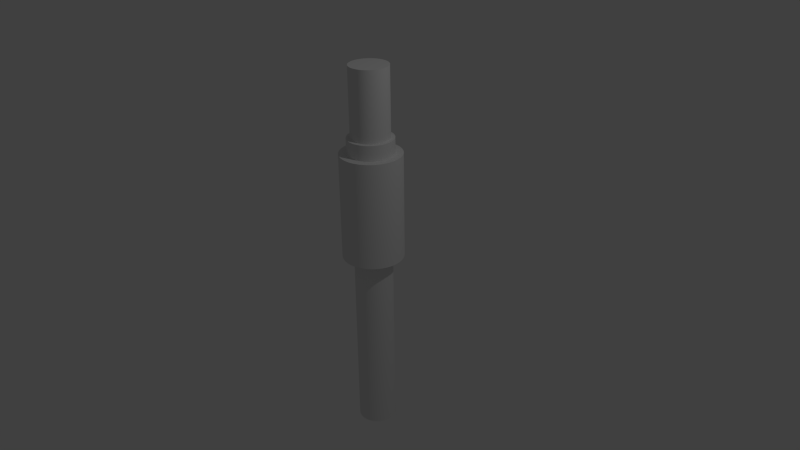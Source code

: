 # Source: hub.blend  (saved by Blender 2.72.0; exported with 4.5.12 LTS)
import bpy
from mathutils import Matrix  # noqa: F401  (used for matrix-valued properties, if any)

bpy.ops.wm.read_factory_settings(use_empty=True)
scene = bpy.context.scene
scene.name = 'Scene'

# ---- collections
col_collection_1 = bpy.data.collections.new('Collection 1'); scene.collection.children.link(col_collection_1)

# ---- world
world_world = bpy.data.worlds.new('World'); scene.world = world_world
world_world.color = (0.05088, 0.05088, 0.05088)
world_world.use_sun_shadow = False
world_world.sun_shadow_jitter_overblur = 0.0
world_world.cycles.sampling_method = 'MANUAL'
world_world.cycles.sample_map_resolution = 256

# ---- cameras
cam_camera = bpy.data.cameras.new('Camera')
cam_camera.clip_end = 100.0
cam_camera.lens = 35.0
cam_camera.sensor_width = 32.0
cam_camera.sensor_height = 18.0
cam_camera.ortho_scale = 7.314
cam_camera.dof.focus_distance = 0.0
cam_camera.dof.aperture_fstop = 128.0

# ---- lights
light_lamp = bpy.data.lights.new('Lamp', 'POINT')
light_lamp.transmission_factor = 0.0
light_lamp.cutoff_distance = 30.0
light_lamp.energy = 100.0
light_lamp.shadow_buffer_clip_start = 1.001
light_lamp.shadow_soft_size = 0.1
light_lamp.shadow_maximum_resolution = 0.006
light_lamp.use_absolute_resolution = True
light_lamp.cycles.use_multiple_importance_sampling = False

# ---- meshes
me_cylinder_002 = bpy.data.meshes.new('Cylinder.002')
me_cylinder_002.from_pydata([(0.0, 0.25, -2.5), (0.0, 0.25, 2.5), (0.01227, 0.2497, -2.5), (0.01227, 0.2497, 2.5), (0.0245, 0.2488, -2.5), (0.0245, 0.2488, 2.5), (0.03668, 0.2473, -2.5), (0.03668, 0.2473, 2.5), (0.04877, 0.2452, -2.5), (0.04877, 0.2452, 2.5), (0.06075, 0.2425, -2.5), (0.06075, 0.2425, 2.5), (0.07257, 0.2392, -2.5), (0.07257, 0.2392, 2.5), (0.08422, 0.2354, -2.5), (0.08422, 0.2354, 2.5), (0.09567, 0.231, -2.5), (0.09567, 0.231, 2.5), (0.1069, 0.226, -2.5), (0.1069, 0.226, 2.5), (0.1178, 0.2205, -2.5), (0.1178, 0.2205, 2.5), (0.1285, 0.2144, -2.5), (0.1285, 0.2144, 2.5), (0.1389, 0.2079, -2.5), (0.1389, 0.2079, 2.5), (0.1489, 0.2008, -2.5), (0.1489, 0.2008, 2.5), (0.1586, 0.1933, -2.5), (0.1586, 0.1933, 2.5), (0.1679, 0.1852, -2.5), (0.1679, 0.1852, 2.5), (0.1768, 0.1768, -2.5), (0.1768, 0.1768, 2.5), (0.1852, 0.1679, -2.5), (0.1852, 0.1679, 2.5), (0.1933, 0.1586, -2.5), (0.1933, 0.1586, 2.5), (0.2008, 0.1489, -2.5), (0.2008, 0.1489, 2.5), (0.2079, 0.1389, -2.5), (0.2079, 0.1389, 2.5), (0.2144, 0.1285, -2.5), (0.2144, 0.1285, 2.5), (0.2205, 0.1178, -2.5), (0.2205, 0.1178, 2.5), (0.226, 0.1069, -2.5), (0.226, 0.1069, 2.5), (0.231, 0.09567, -2.5), (0.231, 0.09567, 2.5), (0.2354, 0.08422, -2.5), (0.2354, 0.08422, 2.5), (0.2392, 0.07257, -2.5), (0.2392, 0.07257, 2.5), (0.2425, 0.06074, -2.5), (0.2425, 0.06074, 2.5), (0.2452, 0.04877, -2.5), (0.2452, 0.04877, 2.5), (0.2473, 0.03668, -2.5), (0.2473, 0.03668, 2.5), (0.2488, 0.0245, -2.5), (0.2488, 0.0245, 2.5), (0.2497, 0.01227, -2.5), (0.2497, 0.01227, 2.5), (0.25, -1.003e-07, -2.5), (0.25, -1.003e-07, 2.5), (0.2497, -0.01227, -2.5), (0.2497, -0.01227, 2.5), (0.2488, -0.0245, -2.5), (0.2488, -0.0245, 2.5), (0.2473, -0.03668, -2.5), (0.2473, -0.03668, 2.5), (0.2452, -0.04877, -2.5), (0.2452, -0.04877, 2.5), (0.2425, -0.06075, -2.5), (0.2425, -0.06075, 2.5), (0.2392, -0.07257, -2.5), (0.2392, -0.07257, 2.5), (0.2354, -0.08422, -2.5), (0.2354, -0.08422, 2.5), (0.231, -0.09567, -2.5), (0.231, -0.09567, 2.5), (0.226, -0.1069, -2.5), (0.226, -0.1069, 2.5), (0.2205, -0.1178, -2.5), (0.2205, -0.1178, 2.5), (0.2144, -0.1285, -2.5), (0.2144, -0.1285, 2.5), (0.2079, -0.1389, -2.5), (0.2079, -0.1389, 2.5), (0.2008, -0.1489, -2.5), (0.2008, -0.1489, 2.5), (0.1933, -0.1586, -2.5), (0.1933, -0.1586, 2.5), (0.1852, -0.1679, -2.5), (0.1852, -0.1679, 2.5), (0.1768, -0.1768, -2.5), (0.1768, -0.1768, 2.5), (0.1679, -0.1852, -2.5), (0.1679, -0.1852, 2.5), (0.1586, -0.1933, -2.5), (0.1586, -0.1933, 2.5), (0.1489, -0.2008, -2.5), (0.1489, -0.2008, 2.5), (0.1389, -0.2079, -2.5), (0.1389, -0.2079, 2.5), (0.1285, -0.2144, -2.5), (0.1285, -0.2144, 2.5), (0.1178, -0.2205, -2.5), (0.1178, -0.2205, 2.5), (0.1069, -0.226, -2.5), (0.1069, -0.226, 2.5), (0.09567, -0.231, -2.5), (0.09567, -0.231, 2.5), (0.08422, -0.2354, -2.5), (0.08422, -0.2354, 2.5), (0.07257, -0.2392, -2.5), (0.07257, -0.2392, 2.5), (0.06075, -0.2425, -2.5), (0.06075, -0.2425, 2.5), (0.04877, -0.2452, -2.5), (0.04877, -0.2452, 2.5), (0.03668, -0.2473, -2.5), (0.03668, -0.2473, 2.5), (0.0245, -0.2488, -2.5), (0.0245, -0.2488, 2.5), (0.01227, -0.2497, -2.5), (0.01227, -0.2497, 2.5), (4.55e-07, -0.25, -2.5), (4.55e-07, -0.25, 2.5), (-0.01227, -0.2497, -2.5), (-0.01227, -0.2497, 2.5), (-0.0245, -0.2488, -2.5), (-0.0245, -0.2488, 2.5), (-0.03668, -0.2473, -2.5), (-0.03668, -0.2473, 2.5), (-0.04877, -0.2452, -2.5), (-0.04877, -0.2452, 2.5), (-0.06074, -0.2425, -2.5), (-0.06074, -0.2425, 2.5), (-0.07257, -0.2392, -2.5), (-0.07257, -0.2392, 2.5), (-0.08422, -0.2354, -2.5), (-0.08422, -0.2354, 2.5), (-0.09567, -0.231, -2.5), (-0.09567, -0.231, 2.5), (-0.1069, -0.226, -2.5), (-0.1069, -0.226, 2.5), (-0.1178, -0.2205, -2.5), (-0.1178, -0.2205, 2.5), (-0.1285, -0.2144, -2.5), (-0.1285, -0.2144, 2.5), (-0.1389, -0.2079, -2.5), (-0.1389, -0.2079, 2.5), (-0.1489, -0.2008, -2.5), (-0.1489, -0.2008, 2.5), (-0.1586, -0.1933, -2.5), (-0.1586, -0.1933, 2.5), (-0.1679, -0.1852, -2.5), (-0.1679, -0.1852, 2.5), (-0.1768, -0.1768, -2.5), (-0.1768, -0.1768, 2.5), (-0.1852, -0.1679, -2.5), (-0.1852, -0.1679, 2.5), (-0.1933, -0.1586, -2.5), (-0.1933, -0.1586, 2.5), (-0.2008, -0.1489, -2.5), (-0.2008, -0.1489, 2.5), (-0.2079, -0.1389, -2.5), (-0.2079, -0.1389, 2.5), (-0.2144, -0.1285, -2.5), (-0.2144, -0.1285, 2.5), (-0.2205, -0.1178, -2.5), (-0.2205, -0.1178, 2.5), (-0.226, -0.1069, -2.5), (-0.226, -0.1069, 2.5), (-0.231, -0.09567, -2.5), (-0.231, -0.09567, 2.5), (-0.2354, -0.08422, -2.5), (-0.2354, -0.08422, 2.5), (-0.2392, -0.07257, -2.5), (-0.2392, -0.07257, 2.5), (-0.2425, -0.06075, -2.5), (-0.2425, -0.06075, 2.5), (-0.2452, -0.04877, -2.5), (-0.2452, -0.04877, 2.5), (-0.2473, -0.03668, -2.5), (-0.2473, -0.03668, 2.5), (-0.2488, -0.0245, -2.5), (-0.2488, -0.0245, 2.5), (-0.2497, -0.01227, -2.5), (-0.2497, -0.01227, 2.5), (-0.25, -3.546e-07, -2.5), (-0.25, -3.546e-07, 2.5), (-0.2497, 0.01227, -2.5), (-0.2497, 0.01227, 2.5), (-0.2488, 0.0245, -2.5), (-0.2488, 0.0245, 2.5), (-0.2473, 0.03668, -2.5), (-0.2473, 0.03668, 2.5), (-0.2452, 0.04877, -2.5), (-0.2452, 0.04877, 2.5), (-0.2425, 0.06074, -2.5), (-0.2425, 0.06074, 2.5), (-0.2392, 0.07257, -2.5), (-0.2392, 0.07257, 2.5), (-0.2354, 0.08422, -2.5), (-0.2354, 0.08422, 2.5), (-0.231, 0.09567, -2.5), (-0.231, 0.09567, 2.5), (-0.226, 0.1069, -2.5), (-0.226, 0.1069, 2.5), (-0.2205, 0.1178, -2.5), (-0.2205, 0.1178, 2.5), (-0.2144, 0.1285, -2.5), (-0.2144, 0.1285, 2.5), (-0.2079, 0.1389, -2.5), (-0.2079, 0.1389, 2.5), (-0.2008, 0.1489, -2.5), (-0.2008, 0.1489, 2.5), (-0.1933, 0.1586, -2.5), (-0.1933, 0.1586, 2.5), (-0.1852, 0.1679, -2.5), (-0.1852, 0.1679, 2.5), (-0.1768, 0.1768, -2.5), (-0.1768, 0.1768, 2.5), (-0.1679, 0.1852, -2.5), (-0.1679, 0.1852, 2.5), (-0.1586, 0.1933, -2.5), (-0.1586, 0.1933, 2.5), (-0.1489, 0.2008, -2.5), (-0.1489, 0.2008, 2.5), (-0.1389, 0.2079, -2.5), (-0.1389, 0.2079, 2.5), (-0.1285, 0.2144, -2.5), (-0.1285, 0.2144, 2.5), (-0.1178, 0.2205, -2.5), (-0.1178, 0.2205, 2.5), (-0.1069, 0.226, -2.5), (-0.1069, 0.226, 2.5), (-0.09567, 0.231, -2.5), (-0.09567, 0.231, 2.5), (-0.08422, 0.2354, -2.5), (-0.08422, 0.2354, 2.5), (-0.07257, 0.2392, -2.5), (-0.07257, 0.2392, 2.5), (-0.06074, 0.2425, -2.5), (-0.06074, 0.2425, 2.5), (-0.04877, 0.2452, -2.5), (-0.04877, 0.2452, 2.5), (-0.03668, 0.2473, -2.5), (-0.03668, 0.2473, 2.5), (-0.0245, 0.2488, -2.5), (-0.0245, 0.2488, 2.5), (-0.01227, 0.2497, -2.5), (-0.01227, 0.2497, 2.5)], [], [(0, 1, 3, 2), (2, 3, 5, 4), (4, 5, 7, 6), (6, 7, 9, 8), (8, 9, 11, 10), (10, 11, 13, 12), (12, 13, 15, 14), (14, 15, 17, 16), (16, 17, 19, 18), (18, 19, 21, 20), (20, 21, 23, 22), (22, 23, 25, 24), (24, 25, 27, 26), (26, 27, 29, 28), (28, 29, 31, 30), (30, 31, 33, 32), (32, 33, 35, 34), (34, 35, 37, 36), (36, 37, 39, 38), (38, 39, 41, 40), (40, 41, 43, 42), (42, 43, 45, 44), (44, 45, 47, 46), (46, 47, 49, 48), (48, 49, 51, 50), (50, 51, 53, 52), (52, 53, 55, 54), (54, 55, 57, 56), (56, 57, 59, 58), (58, 59, 61, 60), (60, 61, 63, 62), (62, 63, 65, 64), (64, 65, 67, 66), (66, 67, 69, 68), (68, 69, 71, 70), (70, 71, 73, 72), (72, 73, 75, 74), (74, 75, 77, 76), (76, 77, 79, 78), (78, 79, 81, 80), (80, 81, 83, 82), (82, 83, 85, 84), (84, 85, 87, 86), (86, 87, 89, 88), (88, 89, 91, 90), (90, 91, 93, 92), (92, 93, 95, 94), (94, 95, 97, 96), (96, 97, 99, 98), (98, 99, 101, 100), (100, 101, 103, 102), (102, 103, 105, 104), (104, 105, 107, 106), (106, 107, 109, 108), (108, 109, 111, 110), (110, 111, 113, 112), (112, 113, 115, 114), (114, 115, 117, 116), (116, 117, 119, 118), (118, 119, 121, 120), (120, 121, 123, 122), (122, 123, 125, 124), (124, 125, 127, 126), (126, 127, 129, 128), (128, 129, 131, 130), (130, 131, 133, 132), (132, 133, 135, 134), (134, 135, 137, 136), (136, 137, 139, 138), (138, 139, 141, 140), (140, 141, 143, 142), (142, 143, 145, 144), (144, 145, 147, 146), (146, 147, 149, 148), (148, 149, 151, 150), (150, 151, 153, 152), (152, 153, 155, 154), (154, 155, 157, 156), (156, 157, 159, 158), (158, 159, 161, 160), (160, 161, 163, 162), (162, 163, 165, 164), (164, 165, 167, 166), (166, 167, 169, 168), (168, 169, 171, 170), (170, 171, 173, 172), (172, 173, 175, 174), (174, 175, 177, 176), (176, 177, 179, 178), (178, 179, 181, 180), (180, 181, 183, 182), (182, 183, 185, 184), (184, 185, 187, 186), (186, 187, 189, 188), (188, 189, 191, 190), (190, 191, 193, 192), (192, 193, 195, 194), (194, 195, 197, 196), (196, 197, 199, 198), (198, 199, 201, 200), (200, 201, 203, 202), (202, 203, 205, 204), (204, 205, 207, 206), (206, 207, 209, 208), (208, 209, 211, 210), (210, 211, 213, 212), (212, 213, 215, 214), (214, 215, 217, 216), (216, 217, 219, 218), (218, 219, 221, 220), (220, 221, 223, 222), (222, 223, 225, 224), (224, 225, 227, 226), (226, 227, 229, 228), (228, 229, 231, 230), (230, 231, 233, 232), (232, 233, 235, 234), (234, 235, 237, 236), (236, 237, 239, 238), (238, 239, 241, 240), (240, 241, 243, 242), (242, 243, 245, 244), (244, 245, 247, 246), (246, 247, 249, 248), (248, 249, 251, 250), (250, 251, 253, 252), (3, 1, 255, 253, 251, 249, 247, 245, 243, 241, 239, 237, 235, 233, 231, 229, 227, 225, 223, 221, 219, 217, 215, 213, 211, 209, 207, 205, 203, 201, 199, 197, 195, 193, 191, 189, 187, 185, 183, 181, 179, 177, 175, 173, 171, 169, 167, 165, 163, 161, 159, 157, 155, 153, 151, 149, 147, 145, 143, 141, 139, 137, 135, 133, 131, 129, 127, 125, 123, 121, 119, 117, 115, 113, 111, 109, 107, 105, 103, 101, 99, 97, 95, 93, 91, 89, 87, 85, 83, 81, 79, 77, 75, 73, 71, 69, 67, 65, 63, 61, 59, 57, 55, 53, 51, 49, 47, 45, 43, 41, 39, 37, 35, 33, 31, 29, 27, 25, 23, 21, 19, 17, 15, 13, 11, 9, 7, 5), (254, 255, 1, 0), (252, 253, 255, 254), (0, 2, 4, 6, 8, 10, 12, 14, 16, 18, 20, 22, 24, 26, 28, 30, 32, 34, 36, 38, 40, 42, 44, 46, 48, 50, 52, 54, 56, 58, 60, 62, 64, 66, 68, 70, 72, 74, 76, 78, 80, 82, 84, 86, 88, 90, 92, 94, 96, 98, 100, 102, 104, 106, 108, 110, 112, 114, 116, 118, 120, 122, 124, 126, 128, 130, 132, 134, 136, 138, 140, 142, 144, 146, 148, 150, 152, 154, 156, 158, 160, 162, 164, 166, 168, 170, 172, 174, 176, 178, 180, 182, 184, 186, 188, 190, 192, 194, 196, 198, 200, 202, 204, 206, 208, 210, 212, 214, 216, 218, 220, 222, 224, 226, 228, 230, 232, 234, 236, 238, 240, 242, 244, 246, 248, 250, 252, 254)])
me_cylinder_002.use_remesh_preserve_volume = False
me_cylinder_002.use_remesh_preserve_attributes = False
me_cylinder_002.use_mirror_vertex_groups = False
me_cylinder_002.update()
me_cylinder_001 = bpy.data.meshes.new('Cylinder.001')
me_cylinder_001.from_pydata([(0.0, 0.3, -0.1), (0.0, 0.3, 0.1), (0.01472, 0.2996, 0.1), (0.01472, 0.2996, -0.1), (0.291, 0.07289, -0.1), (0.2942, 0.05853, -0.1), (0.2968, 0.04402, -0.1), (0.2986, 0.02941, -0.1), (0.2996, 0.01472, -0.1), (0.3, -1.204e-07, -0.1), (0.2996, -0.01472, -0.1), (0.2986, -0.02941, -0.1), (0.2968, -0.04402, -0.1), (0.2942, -0.05853, -0.1), (0.291, -0.07289, -0.1), (0.2871, -0.08709, -0.1), (0.2825, -0.1011, -0.1), (0.2772, -0.1148, -0.1), (0.2712, -0.1283, -0.1), (0.2646, -0.1414, -0.1), (0.2573, -0.1542, -0.1), (0.2494, -0.1667, -0.1), (0.241, -0.1787, -0.1), (0.2319, -0.1903, -0.1), (0.2223, -0.2015, -0.1), (0.2121, -0.2121, -0.1), (0.2015, -0.2223, -0.1), (0.1903, -0.2319, -0.1), (0.1787, -0.241, -0.1), (0.1667, -0.2494, -0.1), (0.1542, -0.2573, -0.1), (0.1414, -0.2646, -0.1), (0.1283, -0.2712, -0.1), (0.1148, -0.2772, -0.1), (0.1011, -0.2825, -0.1), (0.08709, -0.2871, -0.1), (0.07289, -0.291, -0.1), (0.05853, -0.2942, -0.1), (0.04402, -0.2968, -0.1), (0.02941, -0.2986, -0.1), (0.01472, -0.2996, -0.1), (5.46e-07, -0.3, -0.1), (-0.01472, -0.2996, -0.1), (-0.0294, -0.2986, -0.1), (-0.04402, -0.2968, -0.1), (-0.05853, -0.2942, -0.1), (-0.07289, -0.291, -0.1), (-0.08708, -0.2871, -0.1), (-0.1011, -0.2825, -0.1), (-0.1148, -0.2772, -0.1), (-0.1283, -0.2712, -0.1), (-0.1414, -0.2646, -0.1), (-0.1542, -0.2573, -0.1), (-0.1667, -0.2494, -0.1), (-0.1787, -0.241, -0.1), (-0.1903, -0.2319, -0.1), (-0.2015, -0.2223, -0.1), (-0.2121, -0.2121, -0.1), (-0.2223, -0.2015, -0.1), (-0.2319, -0.1903, -0.1), (-0.241, -0.1787, -0.1), (-0.2494, -0.1667, -0.1), (-0.2573, -0.1542, -0.1), (-0.2646, -0.1414, -0.1), (-0.2712, -0.1283, -0.1), (-0.2772, -0.1148, -0.1), (-0.2825, -0.1011, -0.1), (-0.2871, -0.08709, -0.1), (-0.291, -0.07289, -0.1), (-0.2942, -0.05853, -0.1), (-0.2968, -0.04402, -0.1), (-0.2986, -0.02941, -0.1), (-0.2996, -0.01472, -0.1), (-0.3, -4.256e-07, -0.1), (-0.25, -3.546e-07, -0.1), (-0.2497, -0.01227, -0.1), (-0.2488, -0.0245, -0.1), (-0.2473, -0.03668, -0.1), (-0.2452, -0.04877, -0.1), (-0.2425, -0.06075, -0.1), (-0.2392, -0.07257, -0.1), (-0.2354, -0.08422, -0.1), (-0.231, -0.09567, -0.1), (-0.226, -0.1069, -0.1), (-0.2205, -0.1178, -0.1), (-0.2144, -0.1285, -0.1), (-0.2079, -0.1389, -0.1), (-0.2008, -0.1489, -0.1), (-0.1933, -0.1586, -0.1), (-0.1852, -0.1679, -0.1), (-0.1768, -0.1768, -0.1), (-0.1679, -0.1852, -0.1), (-0.1586, -0.1933, -0.1), (-0.1489, -0.2008, -0.1), (-0.1389, -0.2079, -0.1), (-0.1285, -0.2144, -0.1), (-0.1178, -0.2205, -0.1), (-0.1069, -0.226, -0.1), (-0.09567, -0.231, -0.1), (-0.08422, -0.2354, -0.1), (-0.07257, -0.2392, -0.1), (-0.06074, -0.2425, -0.1), (-0.04877, -0.2452, -0.1), (-0.03668, -0.2473, -0.1), (-0.0245, -0.2488, -0.1), (-0.01227, -0.2497, -0.1), (4.55e-07, -0.25, -0.1), (0.01227, -0.2497, -0.1), (0.0245, -0.2488, -0.1), (0.03668, -0.2473, -0.1), (0.04877, -0.2452, -0.1), (0.06075, -0.2425, -0.1), (0.07257, -0.2392, -0.1), (0.08422, -0.2354, -0.1), (0.09567, -0.231, -0.1), (0.1069, -0.226, -0.1), (0.1178, -0.2205, -0.1), (0.1285, -0.2144, -0.1), (0.1389, -0.2079, -0.1), (0.1489, -0.2008, -0.1), (0.1586, -0.1933, -0.1), (0.1679, -0.1852, -0.1), (0.1768, -0.1768, -0.1), (0.1852, -0.1679, -0.1), (0.1933, -0.1586, -0.1), (0.2008, -0.1489, -0.1), (0.2079, -0.1389, -0.1), (0.2144, -0.1285, -0.1), (0.2205, -0.1178, -0.1), (0.226, -0.1069, -0.1), (0.231, -0.09567, -0.1), (0.2354, -0.08422, -0.1), (0.2392, -0.07257, -0.1), (0.2425, -0.06075, -0.1), (0.2452, -0.04877, -0.1), (0.2473, -0.03668, -0.1), (0.2488, -0.0245, -0.1), (0.2497, -0.01227, -0.1), (0.02941, 0.2986, -0.1), (0.04402, 0.2968, -0.1), (0.05853, 0.2942, -0.1), (0.07289, 0.291, -0.1), (0.08709, 0.2871, -0.1), (0.1011, 0.2825, -0.1), (0.1148, 0.2772, -0.1), (0.1283, 0.2712, -0.1), (0.1414, 0.2646, -0.1), (0.1542, 0.2573, -0.1), (0.1667, 0.2494, -0.1), (0.1787, 0.241, -0.1), (0.1903, 0.2319, -0.1), (0.2015, 0.2223, -0.1), (0.2121, 0.2121, -0.1), (0.2223, 0.2015, -0.1), (0.2319, 0.1903, -0.1), (0.241, 0.1787, -0.1), (0.2494, 0.1667, -0.1), (0.2573, 0.1542, -0.1), (0.2646, 0.1414, -0.1), (0.2712, 0.1283, -0.1), (0.2772, 0.1148, -0.1), (0.2825, 0.1011, -0.1), (0.2871, 0.08709, -0.1), (0.25, -1.003e-07, -0.1), (0.2497, 0.01227, -0.1), (0.2488, 0.0245, -0.1), (0.2473, 0.03668, -0.1), (0.2452, 0.04877, -0.1), (0.2425, 0.06074, -0.1), (0.2392, 0.07257, -0.1), (0.2354, 0.08422, -0.1), (0.231, 0.09567, -0.1), (0.226, 0.1069, -0.1), (0.2205, 0.1178, -0.1), (0.2144, 0.1285, -0.1), (0.2079, 0.1389, -0.1), (0.2008, 0.1489, -0.1), (0.1933, 0.1586, -0.1), (0.1852, 0.1679, -0.1), (0.1768, 0.1768, -0.1), (0.1679, 0.1852, -0.1), (0.1586, 0.1933, -0.1), (0.1489, 0.2008, -0.1), (0.1389, 0.2079, -0.1), (0.1285, 0.2144, -0.1), (0.1178, 0.2205, -0.1), (0.1069, 0.226, -0.1), (0.09567, 0.231, -0.1), (0.08422, 0.2354, -0.1), (0.07257, 0.2392, -0.1), (0.06075, 0.2425, -0.1), (0.04877, 0.2452, -0.1), (0.03668, 0.2473, -0.1), (0.0245, 0.2488, -0.1), (0.01227, 0.2497, -0.1), (0.0, 0.25, -0.1), (-0.01227, 0.2497, -0.1), (-0.0245, 0.2488, -0.1), (-0.03668, 0.2473, -0.1), (-0.04877, 0.2452, -0.1), (-0.06074, 0.2425, -0.1), (-0.07257, 0.2392, -0.1), (-0.08422, 0.2354, -0.1), (-0.09567, 0.231, -0.1), (-0.1069, 0.226, -0.1), (-0.1178, 0.2205, -0.1), (-0.1285, 0.2144, -0.1), (-0.1389, 0.2079, -0.1), (-0.1489, 0.2008, -0.1), (-0.1586, 0.1933, -0.1), (-0.1679, 0.1852, -0.1), (-0.1768, 0.1768, -0.1), (-0.1852, 0.1679, -0.1), (-0.1933, 0.1586, -0.1), (-0.2008, 0.1489, -0.1), (-0.2079, 0.1389, -0.1), (-0.2144, 0.1285, -0.1), (-0.2205, 0.1178, -0.1), (-0.226, 0.1069, -0.1), (-0.231, 0.09567, -0.1), (-0.2354, 0.08422, -0.1), (-0.2392, 0.07257, -0.1), (-0.2425, 0.06074, -0.1), (-0.2452, 0.04877, -0.1), (-0.2473, 0.03668, -0.1), (-0.2488, 0.0245, -0.1), (-0.2497, 0.01227, -0.1), (-0.2996, 0.01472, -0.1), (-0.2986, 0.0294, -0.1), (-0.2968, 0.04402, -0.1), (-0.2942, 0.05853, -0.1), (-0.291, 0.07289, -0.1), (-0.2871, 0.08709, -0.1), (-0.2825, 0.1011, -0.1), (-0.2772, 0.1148, -0.1), (-0.2712, 0.1283, -0.1), (-0.2646, 0.1414, -0.1), (-0.2573, 0.1542, -0.1), (-0.2494, 0.1667, -0.1), (-0.241, 0.1787, -0.1), (-0.2319, 0.1903, -0.1), (-0.2223, 0.2015, -0.1), (-0.2121, 0.2121, -0.1), (-0.2015, 0.2223, -0.1), (-0.1903, 0.2319, -0.1), (-0.1787, 0.241, -0.1), (-0.1667, 0.2494, -0.1), (-0.1542, 0.2573, -0.1), (-0.1414, 0.2646, -0.1), (-0.1283, 0.2712, -0.1), (-0.1148, 0.2772, -0.1), (-0.1011, 0.2825, -0.1), (-0.08708, 0.2871, -0.1), (-0.07289, 0.291, -0.1), (-0.05853, 0.2942, -0.1), (-0.04402, 0.2968, -0.1), (-0.0294, 0.2986, -0.1), (-0.01472, 0.2996, -0.1), (-0.01472, 0.2996, 0.1), (-0.0294, 0.2986, 0.1), (-0.04402, 0.2968, 0.1), (-0.05853, 0.2942, 0.1), (-0.07289, 0.291, 0.1), (-0.08708, 0.2871, 0.1), (-0.1011, 0.2825, 0.1), (-0.1148, 0.2772, 0.1), (-0.1283, 0.2712, 0.1), (-0.1414, 0.2646, 0.1), (-0.1542, 0.2573, 0.1), (-0.1667, 0.2494, 0.1), (-0.1787, 0.241, 0.1), (-0.1903, 0.2319, 0.1), (-0.2015, 0.2223, 0.1), (-0.2121, 0.2121, 0.1), (-0.2223, 0.2015, 0.1), (-0.2319, 0.1903, 0.1), (-0.241, 0.1787, 0.1), (-0.2494, 0.1667, 0.1), (-0.2573, 0.1542, 0.1), (-0.2646, 0.1414, 0.1), (-0.2712, 0.1283, 0.1), (-0.2772, 0.1148, 0.1), (-0.2825, 0.1011, 0.1), (-0.2871, 0.08709, 0.1), (-0.291, 0.07289, 0.1), (-0.2942, 0.05853, 0.1), (-0.2968, 0.04402, 0.1), (-0.2986, 0.0294, 0.1), (-0.2996, 0.01472, 0.1), (-0.3, -4.256e-07, 0.1), (-0.2996, -0.01472, 0.1), (-0.2986, -0.02941, 0.1), (-0.2968, -0.04402, 0.1), (-0.2942, -0.05853, 0.1), (-0.291, -0.07289, 0.1), (-0.2871, -0.08709, 0.1), (-0.2825, -0.1011, 0.1), (-0.2772, -0.1148, 0.1), (-0.2712, -0.1283, 0.1), (-0.2646, -0.1414, 0.1), (-0.2573, -0.1542, 0.1), (-0.2494, -0.1667, 0.1), (-0.241, -0.1787, 0.1), (-0.2319, -0.1903, 0.1), (-0.2223, -0.2015, 0.1), (-0.2121, -0.2121, 0.1), (-0.2015, -0.2223, 0.1), (-0.1903, -0.2319, 0.1), (-0.1787, -0.241, 0.1), (-0.1667, -0.2494, 0.1), (-0.1542, -0.2573, 0.1), (-0.1414, -0.2646, 0.1), (-0.1283, -0.2712, 0.1), (-0.1148, -0.2772, 0.1), (-0.1011, -0.2825, 0.1), (-0.08708, -0.2871, 0.1), (-0.07289, -0.291, 0.1), (-0.05853, -0.2942, 0.1), (-0.04402, -0.2968, 0.1), (-0.0294, -0.2986, 0.1), (-0.01472, -0.2996, 0.1), (5.46e-07, -0.3, 0.1), (4.55e-07, -0.25, 0.1), (-0.01227, -0.2497, 0.1), (-0.0245, -0.2488, 0.1), (-0.03668, -0.2473, 0.1), (-0.04877, -0.2452, 0.1), (-0.06074, -0.2425, 0.1), (-0.07257, -0.2392, 0.1), (-0.08422, -0.2354, 0.1), (-0.09567, -0.231, 0.1), (-0.1069, -0.226, 0.1), (-0.1178, -0.2205, 0.1), (-0.1285, -0.2144, 0.1), (-0.1389, -0.2079, 0.1), (-0.1489, -0.2008, 0.1), (-0.1586, -0.1933, 0.1), (-0.1679, -0.1852, 0.1), (-0.1768, -0.1768, 0.1), (-0.1852, -0.1679, 0.1), (-0.1933, -0.1586, 0.1), (-0.2008, -0.1489, 0.1), (-0.2079, -0.1389, 0.1), (-0.2144, -0.1285, 0.1), (-0.2205, -0.1178, 0.1), (-0.226, -0.1069, 0.1), (-0.231, -0.09567, 0.1), (-0.2354, -0.08422, 0.1), (-0.2392, -0.07257, 0.1), (-0.2425, -0.06075, 0.1), (-0.2452, -0.04877, 0.1), (-0.2473, -0.03668, 0.1), (-0.2488, -0.0245, 0.1), (-0.2497, -0.01227, 0.1), (-0.25, -3.546e-07, 0.1), (-0.2497, 0.01227, 0.1), (-0.2488, 0.0245, 0.1), (-0.2473, 0.03668, 0.1), (-0.2452, 0.04877, 0.1), (-0.2425, 0.06074, 0.1), (-0.2392, 0.07257, 0.1), (-0.2354, 0.08422, 0.1), (-0.231, 0.09567, 0.1), (-0.226, 0.1069, 0.1), (-0.2205, 0.1178, 0.1), (-0.2144, 0.1285, 0.1), (-0.2079, 0.1389, 0.1), (-0.2008, 0.1489, 0.1), (-0.1933, 0.1586, 0.1), (-0.1852, 0.1679, 0.1), (-0.1768, 0.1768, 0.1), (-0.1679, 0.1852, 0.1), (-0.1586, 0.1933, 0.1), (-0.1489, 0.2008, 0.1), (-0.1389, 0.2079, 0.1), (-0.1285, 0.2144, 0.1), (-0.1178, 0.2205, 0.1), (-0.1069, 0.226, 0.1), (-0.09567, 0.231, 0.1), (-0.08422, 0.2354, 0.1), (-0.07257, 0.2392, 0.1), (-0.06074, 0.2425, 0.1), (-0.04877, 0.2452, 0.1), (-0.03668, 0.2473, 0.1), (-0.0245, 0.2488, 0.1), (-0.01227, 0.2497, 0.1), (0.0, 0.25, 0.1), (0.1011, 0.2825, 0.1), (0.08709, 0.2871, 0.1), (0.07289, 0.291, 0.1), (0.05853, 0.2942, 0.1), (0.04402, 0.2968, 0.1), (0.02941, 0.2986, 0.1), (0.01227, 0.2497, 0.1), (0.0245, 0.2488, 0.1), (0.03668, 0.2473, 0.1), (0.04877, 0.2452, 0.1), (0.06075, 0.2425, 0.1), (0.07257, 0.2392, 0.1), (0.08422, 0.2354, 0.1), (0.09567, 0.231, 0.1), (0.1069, 0.226, 0.1), (0.1178, 0.2205, 0.1), (0.1285, 0.2144, 0.1), (0.1389, 0.2079, 0.1), (0.1489, 0.2008, 0.1), (0.1586, 0.1933, 0.1), (0.1679, 0.1852, 0.1), (0.1768, 0.1768, 0.1), (0.1852, 0.1679, 0.1), (0.1933, 0.1586, 0.1), (0.2008, 0.1489, 0.1), (0.2079, 0.1389, 0.1), (0.2144, 0.1285, 0.1), (0.2205, 0.1178, 0.1), (0.226, 0.1069, 0.1), (0.231, 0.09567, 0.1), (0.2354, 0.08422, 0.1), (0.2392, 0.07257, 0.1), (0.2425, 0.06074, 0.1), (0.2452, 0.04877, 0.1), (0.2473, 0.03668, 0.1), (0.2488, 0.0245, 0.1), (0.2497, 0.01227, 0.1), (0.25, -1.003e-07, 0.1), (0.2497, -0.01227, 0.1), (0.2488, -0.0245, 0.1), (0.2473, -0.03668, 0.1), (0.2452, -0.04877, 0.1), (0.2425, -0.06075, 0.1), (0.2392, -0.07257, 0.1), (0.2354, -0.08422, 0.1), (0.231, -0.09567, 0.1), (0.226, -0.1069, 0.1), (0.2205, -0.1178, 0.1), (0.2144, -0.1285, 0.1), (0.2079, -0.1389, 0.1), (0.2008, -0.1489, 0.1), (0.1933, -0.1586, 0.1), (0.1852, -0.1679, 0.1), (0.1768, -0.1768, 0.1), (0.1679, -0.1852, 0.1), (0.1586, -0.1933, 0.1), (0.1489, -0.2008, 0.1), (0.1389, -0.2079, 0.1), (0.1285, -0.2144, 0.1), (0.1178, -0.2205, 0.1), (0.1069, -0.226, 0.1), (0.09567, -0.231, 0.1), (0.08422, -0.2354, 0.1), (0.07257, -0.2392, 0.1), (0.06075, -0.2425, 0.1), (0.04877, -0.2452, 0.1), (0.03668, -0.2473, 0.1), (0.0245, -0.2488, 0.1), (0.01227, -0.2497, 0.1), (0.01472, -0.2996, 0.1), (0.02941, -0.2986, 0.1), (0.04402, -0.2968, 0.1), (0.05853, -0.2942, 0.1), (0.07289, -0.291, 0.1), (0.08709, -0.2871, 0.1), (0.1011, -0.2825, 0.1), (0.1148, -0.2772, 0.1), (0.1283, -0.2712, 0.1), (0.1414, -0.2646, 0.1), (0.1542, -0.2573, 0.1), (0.1667, -0.2494, 0.1), (0.1787, -0.241, 0.1), (0.1903, -0.2319, 0.1), (0.2015, -0.2223, 0.1), (0.2121, -0.2121, 0.1), (0.2223, -0.2015, 0.1), (0.2319, -0.1903, 0.1), (0.241, -0.1787, 0.1), (0.2494, -0.1667, 0.1), (0.2573, -0.1542, 0.1), (0.2646, -0.1414, 0.1), (0.2712, -0.1283, 0.1), (0.2772, -0.1148, 0.1), (0.2825, -0.1011, 0.1), (0.2871, -0.08709, 0.1), (0.291, -0.07289, 0.1), (0.2942, -0.05853, 0.1), (0.2968, -0.04402, 0.1), (0.2986, -0.02941, 0.1), (0.2996, -0.01472, 0.1), (0.3, -1.204e-07, 0.1), (0.2996, 0.01472, 0.1), (0.2986, 0.02941, 0.1), (0.2968, 0.04402, 0.1), (0.2942, 0.05853, 0.1), (0.291, 0.07289, 0.1), (0.2871, 0.08709, 0.1), (0.2825, 0.1011, 0.1), (0.2772, 0.1148, 0.1), (0.2712, 0.1283, 0.1), (0.2646, 0.1414, 0.1), (0.2573, 0.1542, 0.1), (0.2494, 0.1667, 0.1), (0.241, 0.1787, 0.1), (0.2319, 0.1903, 0.1), (0.2223, 0.2015, 0.1), (0.2121, 0.2121, 0.1), (0.2015, 0.2223, 0.1), (0.1903, 0.2319, 0.1), (0.1787, 0.241, 0.1), (0.1667, 0.2494, 0.1), (0.1542, 0.2573, 0.1), (0.1414, 0.2646, 0.1), (0.1283, 0.2712, 0.1), (0.1148, 0.2772, 0.1)], [], [(0, 1, 2, 3), (4, 5, 6, 7, 8, 9, 10, 11, 12, 13, 14, 15, 16, 17, 18, 19, 20, 21, 22, 23, 24, 25, 26, 27, 28, 29, 30, 31, 32, 33, 34, 35, 36, 37, 38, 39, 40, 41, 42, 43, 44, 45, 46, 47, 48, 49, 50, 51, 52, 53, 54, 55, 56, 57, 58, 59, 60, 61, 62, 63, 64, 65, 66, 67, 68, 69, 70, 71, 72, 73, 74, 75, 76, 77, 78, 79, 80, 81, 82, 83, 84, 85, 86, 87, 88, 89, 90, 91, 92, 93, 94, 95, 96, 97, 98, 99, 100, 101, 102, 103, 104, 105, 106, 107, 108, 109, 110, 111, 112, 113, 114, 115, 116, 117, 118, 119, 120, 121, 122, 123, 124, 125, 126, 127, 128, 129, 130, 131, 132, 133, 134, 135, 136, 137), (0, 3, 138, 139, 140, 141, 142, 143, 144, 145, 146, 147, 148, 149, 150, 151, 152, 153, 154, 155, 156, 157, 158, 159, 160, 161, 162, 4, 137, 163, 164, 165, 166, 167, 168, 169, 170, 171, 172, 173, 174, 175, 176, 177, 178, 179, 180, 181, 182, 183, 184, 185, 186, 187, 188, 189, 190, 191, 192, 193, 194, 195, 196, 197, 198, 199, 200, 201, 202, 203, 204, 205, 206, 207, 208, 209, 210, 211, 212, 213, 214, 215, 216, 217, 218, 219, 220, 221, 222, 223, 224, 225, 226, 74, 73, 227, 228, 229, 230, 231, 232, 233, 234, 235, 236, 237, 238, 239, 240, 241, 242, 243, 244, 245, 246, 247, 248, 249, 250, 251, 252, 253, 254, 255, 256, 257), (257, 258, 1, 0), (1, 258, 259, 260, 261, 262, 263, 264, 265, 266, 267, 268, 269, 270, 271, 272, 273, 274, 275, 276, 277, 278, 279, 280, 281, 282, 283, 284, 285, 286, 287, 288, 289, 290, 291, 292, 293, 294, 295, 296, 297, 298, 299, 300, 301, 302, 303, 304, 305, 306, 307, 308, 309, 310, 311, 312, 313, 314, 315, 316, 317, 318, 319, 320, 321, 322, 323, 324, 325, 326, 327, 328, 329, 330, 331, 332, 333, 334, 335, 336, 337, 338, 339, 340, 341, 342, 343, 344, 345, 346, 347, 348, 349, 350, 351, 352, 353, 354, 355, 356, 357, 358, 359, 360, 361, 362, 363, 364, 365, 366, 367, 368, 369, 370, 371, 372, 373, 374, 375, 376, 377, 378, 379, 380, 381, 382, 383, 384, 385, 386, 387, 388, 389, 390, 391, 392, 2), (387, 386, 393, 394, 395, 396, 397, 398, 399, 400, 401, 402, 403, 404, 405, 406, 407, 408, 409, 410, 411, 412, 413, 414, 415, 416, 417, 418, 419, 420, 421, 422, 423, 424, 425, 426, 427, 428, 429, 430, 431, 432, 433, 434, 435, 436, 437, 438, 439, 440, 441, 442, 443, 444, 445, 446, 447, 448, 449, 450, 451, 452, 453, 454, 455, 322, 321, 456, 457, 458, 459, 460, 461, 462, 463, 464, 465, 466, 467, 468, 469, 470, 471, 472, 473, 474, 475, 476, 477, 478, 479, 480, 481, 482, 483, 484, 485, 486, 487, 488, 489, 490, 491, 492, 493, 494, 495, 496, 497, 498, 499, 500, 501, 502, 503, 504, 505, 506, 507, 508, 509, 510, 511), (3, 2, 392, 138), (138, 392, 391, 139), (139, 391, 390, 140), (140, 390, 389, 141), (141, 389, 388, 142), (142, 388, 387, 143), (143, 387, 511, 144), (144, 511, 510, 145), (145, 510, 509, 146), (146, 509, 508, 147), (147, 508, 507, 148), (148, 507, 506, 149), (149, 506, 505, 150), (150, 505, 504, 151), (151, 504, 503, 152), (152, 503, 502, 153), (153, 502, 501, 154), (154, 501, 500, 155), (155, 500, 499, 156), (156, 499, 498, 157), (157, 498, 497, 158), (158, 497, 496, 159), (159, 496, 495, 160), (160, 495, 494, 161), (161, 494, 493, 162), (162, 493, 492, 4), (4, 492, 491, 5), (5, 491, 490, 6), (6, 490, 489, 7), (7, 489, 488, 8), (8, 488, 487, 9), (9, 487, 486, 10), (10, 486, 485, 11), (11, 485, 484, 12), (12, 484, 483, 13), (13, 483, 482, 14), (14, 482, 481, 15), (15, 481, 480, 16), (16, 480, 479, 17), (17, 479, 478, 18), (18, 478, 477, 19), (19, 477, 476, 20), (20, 476, 475, 21), (21, 475, 474, 22), (22, 474, 473, 23), (23, 473, 472, 24), (24, 472, 471, 25), (25, 471, 470, 26), (26, 470, 469, 27), (27, 469, 468, 28), (28, 468, 467, 29), (29, 467, 466, 30), (30, 466, 465, 31), (31, 465, 464, 32), (32, 464, 463, 33), (33, 463, 462, 34), (34, 462, 461, 35), (35, 461, 460, 36), (36, 460, 459, 37), (37, 459, 458, 38), (38, 458, 457, 39), (39, 457, 456, 40), (40, 456, 321, 41), (41, 321, 320, 42), (42, 320, 319, 43), (43, 319, 318, 44), (44, 318, 317, 45), (45, 317, 316, 46), (46, 316, 315, 47), (47, 315, 314, 48), (48, 314, 313, 49), (49, 313, 312, 50), (50, 312, 311, 51), (51, 311, 310, 52), (52, 310, 309, 53), (53, 309, 308, 54), (54, 308, 307, 55), (55, 307, 306, 56), (56, 306, 305, 57), (57, 305, 304, 58), (58, 304, 303, 59), (59, 303, 302, 60), (60, 302, 301, 61), (61, 301, 300, 62), (62, 300, 299, 63), (63, 299, 298, 64), (64, 298, 297, 65), (65, 297, 296, 66), (66, 296, 295, 67), (67, 295, 294, 68), (68, 294, 293, 69), (69, 293, 292, 70), (70, 292, 291, 71), (71, 291, 290, 72), (72, 290, 289, 73), (73, 289, 288, 227), (227, 288, 287, 228), (228, 287, 286, 229), (229, 286, 285, 230), (230, 285, 284, 231), (231, 284, 283, 232), (232, 283, 282, 233), (233, 282, 281, 234), (234, 281, 280, 235), (235, 280, 279, 236), (236, 279, 278, 237), (237, 278, 277, 238), (238, 277, 276, 239), (239, 276, 275, 240), (240, 275, 274, 241), (241, 274, 273, 242), (242, 273, 272, 243), (243, 272, 271, 244), (244, 271, 270, 245), (245, 270, 269, 246), (246, 269, 268, 247), (247, 268, 267, 248), (248, 267, 266, 249), (249, 266, 265, 250), (250, 265, 264, 251), (251, 264, 263, 252), (252, 263, 262, 253), (253, 262, 261, 254), (254, 261, 260, 255), (255, 260, 259, 256), (256, 259, 258, 257), (195, 194, 393, 386), (196, 195, 386, 385), (194, 193, 394, 393), (197, 196, 385, 384), (193, 192, 395, 394), (198, 197, 384, 383), (192, 191, 396, 395), (199, 198, 383, 382), (191, 190, 397, 396), (200, 199, 382, 381), (190, 189, 398, 397), (201, 200, 381, 380), (189, 188, 399, 398), (202, 201, 380, 379), (188, 187, 400, 399), (203, 202, 379, 378), (187, 186, 401, 400), (204, 203, 378, 377), (186, 185, 402, 401), (205, 204, 377, 376), (185, 184, 403, 402), (206, 205, 376, 375), (184, 183, 404, 403), (207, 206, 375, 374), (183, 182, 405, 404), (208, 207, 374, 373), (182, 181, 406, 405), (209, 208, 373, 372), (181, 180, 407, 406), (210, 209, 372, 371), (180, 179, 408, 407), (211, 210, 371, 370), (179, 178, 409, 408), (212, 211, 370, 369), (178, 177, 410, 409), (213, 212, 369, 368), (177, 176, 411, 410), (214, 213, 368, 367), (176, 175, 412, 411), (215, 214, 367, 366), (175, 174, 413, 412), (216, 215, 366, 365), (174, 173, 414, 413), (217, 216, 365, 364), (173, 172, 415, 414), (218, 217, 364, 363), (172, 171, 416, 415), (219, 218, 363, 362), (171, 170, 417, 416), (220, 219, 362, 361), (170, 169, 418, 417), (221, 220, 361, 360), (169, 168, 419, 418), (222, 221, 360, 359), (168, 167, 420, 419), (223, 222, 359, 358), (167, 166, 421, 420), (224, 223, 358, 357), (166, 165, 422, 421), (225, 224, 357, 356), (165, 164, 423, 422), (226, 225, 356, 355), (164, 163, 424, 423), (74, 226, 355, 354), (163, 137, 425, 424), (75, 74, 354, 353), (137, 136, 426, 425), (76, 75, 353, 352), (136, 135, 427, 426), (77, 76, 352, 351), (135, 134, 428, 427), (78, 77, 351, 350), (134, 133, 429, 428), (79, 78, 350, 349), (133, 132, 430, 429), (80, 79, 349, 348), (132, 131, 431, 430), (81, 80, 348, 347), (131, 130, 432, 431), (82, 81, 347, 346), (130, 129, 433, 432), (83, 82, 346, 345), (129, 128, 434, 433), (84, 83, 345, 344), (128, 127, 435, 434), (85, 84, 344, 343), (127, 126, 436, 435), (86, 85, 343, 342), (126, 125, 437, 436), (87, 86, 342, 341), (125, 124, 438, 437), (88, 87, 341, 340), (124, 123, 439, 438), (89, 88, 340, 339), (123, 122, 440, 439), (90, 89, 339, 338), (122, 121, 441, 440), (91, 90, 338, 337), (121, 120, 442, 441), (92, 91, 337, 336), (120, 119, 443, 442), (93, 92, 336, 335), (119, 118, 444, 443), (94, 93, 335, 334), (118, 117, 445, 444), (95, 94, 334, 333), (117, 116, 446, 445), (96, 95, 333, 332), (116, 115, 447, 446), (97, 96, 332, 331), (115, 114, 448, 447), (98, 97, 331, 330), (114, 113, 449, 448), (99, 98, 330, 329), (113, 112, 450, 449), (100, 99, 329, 328), (112, 111, 451, 450), (101, 100, 328, 327), (111, 110, 452, 451), (102, 101, 327, 326), (110, 109, 453, 452), (103, 102, 326, 325), (109, 108, 454, 453), (104, 103, 325, 324), (108, 107, 455, 454), (105, 104, 324, 323), (107, 106, 322, 455), (106, 105, 323, 322)])
me_cylinder_001.use_remesh_preserve_volume = False
me_cylinder_001.use_remesh_preserve_attributes = False
me_cylinder_001.use_mirror_vertex_groups = False
me_cylinder_001.update()
me_cylinder = bpy.data.meshes.new('Cylinder')
me_cylinder.from_pydata([(0.0, 0.4, -0.7), (0.0, 0.4, 0.7), (0.01963, 0.3995, 0.7), (0.01963, 0.3995, -0.7), (0.3957, 0.05869, -0.7), (0.3981, 0.03921, -0.7), (0.3995, 0.01963, -0.7), (0.4, -1.605e-07, -0.7), (0.3995, -0.01963, -0.7), (0.3981, -0.03921, -0.7), (0.3957, -0.05869, -0.7), (0.3923, -0.07804, -0.7), (0.388, -0.09719, -0.7), (0.3828, -0.1161, -0.7), (0.3766, -0.1348, -0.7), (0.3696, -0.1531, -0.7), (0.3616, -0.171, -0.7), (0.3528, -0.1886, -0.7), (0.3431, -0.2056, -0.7), (0.3326, -0.2222, -0.7), (0.3213, -0.2383, -0.7), (0.3092, -0.2538, -0.7), (0.2964, -0.2686, -0.7), (0.2828, -0.2828, -0.7), (0.2686, -0.2964, -0.7), (0.2538, -0.3092, -0.7), (0.2383, -0.3213, -0.7), (0.2222, -0.3326, -0.7), (0.2056, -0.3431, -0.7), (0.1886, -0.3528, -0.7), (0.171, -0.3616, -0.7), (0.1531, -0.3696, -0.7), (0.1348, -0.3766, -0.7), (0.1161, -0.3828, -0.7), (0.09719, -0.388, -0.7), (0.07804, -0.3923, -0.7), (0.05869, -0.3957, -0.7), (0.03921, -0.3981, -0.7), (0.01963, -0.3995, -0.7), (7.28e-07, -0.4, -0.7), (-0.01963, -0.3995, -0.7), (-0.03921, -0.3981, -0.7), (-0.05869, -0.3957, -0.7), (-0.07804, -0.3923, -0.7), (-0.09719, -0.388, -0.7), (-0.1161, -0.3828, -0.7), (-0.1348, -0.3766, -0.7), (-0.1531, -0.3696, -0.7), (-0.171, -0.3616, -0.7), (-0.1886, -0.3528, -0.7), (-0.2056, -0.3431, -0.7), (-0.2222, -0.3326, -0.7), (-0.2383, -0.3213, -0.7), (-0.2538, -0.3092, -0.7), (-0.2686, -0.2964, -0.7), (-0.2828, -0.2828, -0.7), (-0.2964, -0.2686, -0.7), (-0.3092, -0.2538, -0.7), (-0.3213, -0.2383, -0.7), (-0.3326, -0.2222, -0.7), (-0.3431, -0.2056, -0.7), (-0.3528, -0.1886, -0.7), (-0.3616, -0.171, -0.7), (-0.3696, -0.1531, -0.7), (-0.3766, -0.1348, -0.7), (-0.3828, -0.1161, -0.7), (-0.388, -0.09719, -0.7), (-0.3923, -0.07804, -0.7), (-0.3957, -0.05869, -0.7), (-0.3981, -0.03921, -0.7), (-0.3995, -0.01963, -0.7), (-0.4, -5.674e-07, -0.7), (-0.25, -3.546e-07, -0.7), (-0.2497, -0.01227, -0.7), (-0.2488, -0.0245, -0.7), (-0.2473, -0.03668, -0.7), (-0.2452, -0.04877, -0.7), (-0.2425, -0.06075, -0.7), (-0.2392, -0.07257, -0.7), (-0.2354, -0.08422, -0.7), (-0.231, -0.09567, -0.7), (-0.226, -0.1069, -0.7), (-0.2205, -0.1178, -0.7), (-0.2144, -0.1285, -0.7), (-0.2079, -0.1389, -0.7), (-0.2008, -0.1489, -0.7), (-0.1933, -0.1586, -0.7), (-0.1852, -0.1679, -0.7), (-0.1768, -0.1768, -0.7), (-0.1679, -0.1852, -0.7), (-0.1586, -0.1933, -0.7), (-0.1489, -0.2008, -0.7), (-0.1389, -0.2079, -0.7), (-0.1285, -0.2144, -0.7), (-0.1178, -0.2205, -0.7), (-0.1069, -0.226, -0.7), (-0.09567, -0.231, -0.7), (-0.08422, -0.2354, -0.7), (-0.07257, -0.2392, -0.7), (-0.06074, -0.2425, -0.7), (-0.04877, -0.2452, -0.7), (-0.03668, -0.2473, -0.7), (-0.0245, -0.2488, -0.7), (-0.01227, -0.2497, -0.7), (4.55e-07, -0.25, -0.7), (0.01227, -0.2497, -0.7), (0.0245, -0.2488, -0.7), (0.03668, -0.2473, -0.7), (0.04877, -0.2452, -0.7), (0.06075, -0.2425, -0.7), (0.07257, -0.2392, -0.7), (0.08422, -0.2354, -0.7), (0.09567, -0.231, -0.7), (0.1069, -0.226, -0.7), (0.1178, -0.2205, -0.7), (0.1285, -0.2144, -0.7), (0.1389, -0.2079, -0.7), (0.1489, -0.2008, -0.7), (0.1586, -0.1933, -0.7), (0.1679, -0.1852, -0.7), (0.1768, -0.1768, -0.7), (0.1852, -0.1679, -0.7), (0.1933, -0.1586, -0.7), (0.2008, -0.1489, -0.7), (0.2079, -0.1389, -0.7), (0.2144, -0.1285, -0.7), (0.2205, -0.1178, -0.7), (0.226, -0.1069, -0.7), (0.231, -0.09567, -0.7), (0.2354, -0.08422, -0.7), (0.2392, -0.07257, -0.7), (0.2425, -0.06075, -0.7), (0.2452, -0.04877, -0.7), (0.2473, -0.03668, -0.7), (0.2488, -0.0245, -0.7), (0.2497, -0.01227, -0.7), (0.25, -1.003e-07, -0.7), (0.2497, 0.01227, -0.7), (0.03921, 0.3981, -0.7), (0.05869, 0.3957, -0.7), (0.07804, 0.3923, -0.7), (0.09719, 0.388, -0.7), (0.1161, 0.3828, -0.7), (0.1348, 0.3766, -0.7), (0.1531, 0.3696, -0.7), (0.171, 0.3616, -0.7), (0.1886, 0.3528, -0.7), (0.2056, 0.3431, -0.7), (0.2222, 0.3326, -0.7), (0.2383, 0.3213, -0.7), (0.2538, 0.3092, -0.7), (0.2686, 0.2964, -0.7), (0.2828, 0.2828, -0.7), (0.2964, 0.2686, -0.7), (0.3092, 0.2538, -0.7), (0.3213, 0.2383, -0.7), (0.3326, 0.2222, -0.7), (0.3431, 0.2056, -0.7), (0.3528, 0.1886, -0.7), (0.3616, 0.171, -0.7), (0.3696, 0.1531, -0.7), (0.3766, 0.1348, -0.7), (0.3828, 0.1161, -0.7), (0.388, 0.09719, -0.7), (0.3923, 0.07804, -0.7), (0.2488, 0.0245, -0.7), (0.2473, 0.03668, -0.7), (0.2452, 0.04877, -0.7), (0.2425, 0.06074, -0.7), (0.2392, 0.07257, -0.7), (0.2354, 0.08422, -0.7), (0.231, 0.09567, -0.7), (0.226, 0.1069, -0.7), (0.2205, 0.1178, -0.7), (0.2144, 0.1285, -0.7), (0.2079, 0.1389, -0.7), (0.2008, 0.1489, -0.7), (0.1933, 0.1586, -0.7), (0.1852, 0.1679, -0.7), (0.1768, 0.1768, -0.7), (0.1679, 0.1852, -0.7), (0.1586, 0.1933, -0.7), (0.1489, 0.2008, -0.7), (0.1389, 0.2079, -0.7), (0.1285, 0.2144, -0.7), (0.1178, 0.2205, -0.7), (0.1069, 0.226, -0.7), (0.09567, 0.231, -0.7), (0.08422, 0.2354, -0.7), (0.07257, 0.2392, -0.7), (0.06075, 0.2425, -0.7), (0.04877, 0.2452, -0.7), (0.03668, 0.2473, -0.7), (0.0245, 0.2488, -0.7), (0.01227, 0.2497, -0.7), (0.0, 0.25, -0.7), (-0.01227, 0.2497, -0.7), (-0.0245, 0.2488, -0.7), (-0.03668, 0.2473, -0.7), (-0.04877, 0.2452, -0.7), (-0.06074, 0.2425, -0.7), (-0.07257, 0.2392, -0.7), (-0.08422, 0.2354, -0.7), (-0.09567, 0.231, -0.7), (-0.1069, 0.226, -0.7), (-0.1178, 0.2205, -0.7), (-0.1285, 0.2144, -0.7), (-0.1389, 0.2079, -0.7), (-0.1489, 0.2008, -0.7), (-0.1586, 0.1933, -0.7), (-0.1679, 0.1852, -0.7), (-0.1768, 0.1768, -0.7), (-0.1852, 0.1679, -0.7), (-0.1933, 0.1586, -0.7), (-0.2008, 0.1489, -0.7), (-0.2079, 0.1389, -0.7), (-0.2144, 0.1285, -0.7), (-0.2205, 0.1178, -0.7), (-0.226, 0.1069, -0.7), (-0.231, 0.09567, -0.7), (-0.2354, 0.08422, -0.7), (-0.2392, 0.07257, -0.7), (-0.2425, 0.06074, -0.7), (-0.2452, 0.04877, -0.7), (-0.2473, 0.03668, -0.7), (-0.2488, 0.0245, -0.7), (-0.2497, 0.01227, -0.7), (-0.3995, 0.01963, -0.7), (-0.3981, 0.03921, -0.7), (-0.3957, 0.05869, -0.7), (-0.3923, 0.07804, -0.7), (-0.388, 0.09719, -0.7), (-0.3828, 0.1161, -0.7), (-0.3766, 0.1348, -0.7), (-0.3696, 0.1531, -0.7), (-0.3616, 0.171, -0.7), (-0.3528, 0.1886, -0.7), (-0.3431, 0.2056, -0.7), (-0.3326, 0.2222, -0.7), (-0.3213, 0.2383, -0.7), (-0.3092, 0.2538, -0.7), (-0.2964, 0.2686, -0.7), (-0.2828, 0.2828, -0.7), (-0.2686, 0.2964, -0.7), (-0.2538, 0.3092, -0.7), (-0.2383, 0.3213, -0.7), (-0.2222, 0.3326, -0.7), (-0.2056, 0.3431, -0.7), (-0.1886, 0.3528, -0.7), (-0.171, 0.3616, -0.7), (-0.1531, 0.3696, -0.7), (-0.1348, 0.3766, -0.7), (-0.1161, 0.3828, -0.7), (-0.09719, 0.388, -0.7), (-0.07804, 0.3923, -0.7), (-0.05869, 0.3957, -0.7), (-0.03921, 0.3981, -0.7), (-0.01963, 0.3995, -0.7), (-0.01963, 0.3995, 0.7), (7.28e-07, -0.4, 0.7), (4.55e-07, -0.25, 0.7), (-0.01227, -0.2497, 0.7), (-0.0245, -0.2488, 0.7), (-0.03668, -0.2473, 0.7), (-0.04877, -0.2452, 0.7), (-0.06074, -0.2425, 0.7), (-0.07257, -0.2392, 0.7), (-0.08422, -0.2354, 0.7), (-0.09567, -0.231, 0.7), (-0.1069, -0.226, 0.7), (-0.1178, -0.2205, 0.7), (-0.1285, -0.2144, 0.7), (-0.1389, -0.2079, 0.7), (-0.1489, -0.2008, 0.7), (-0.1586, -0.1933, 0.7), (-0.1679, -0.1852, 0.7), (-0.1768, -0.1768, 0.7), (-0.1852, -0.1679, 0.7), (-0.1933, -0.1586, 0.7), (-0.2008, -0.1489, 0.7), (-0.2079, -0.1389, 0.7), (-0.2144, -0.1285, 0.7), (-0.2205, -0.1178, 0.7), (-0.226, -0.1069, 0.7), (-0.231, -0.09567, 0.7), (-0.2354, -0.08422, 0.7), (-0.2392, -0.07257, 0.7), (-0.2425, -0.06075, 0.7), (-0.2452, -0.04877, 0.7), (-0.2473, -0.03668, 0.7), (-0.2488, -0.0245, 0.7), (-0.2497, -0.01227, 0.7), (-0.25, -3.546e-07, 0.7), (-0.2497, 0.01227, 0.7), (-0.2488, 0.0245, 0.7), (-0.2473, 0.03668, 0.7), (-0.2452, 0.04877, 0.7), (-0.2425, 0.06074, 0.7), (-0.2392, 0.07257, 0.7), (-0.2354, 0.08422, 0.7), (-0.231, 0.09567, 0.7), (-0.226, 0.1069, 0.7), (-0.2205, 0.1178, 0.7), (-0.2144, 0.1285, 0.7), (-0.2079, 0.1389, 0.7), (-0.2008, 0.1489, 0.7), (-0.1933, 0.1586, 0.7), (-0.1852, 0.1679, 0.7), (-0.1768, 0.1768, 0.7), (-0.1679, 0.1852, 0.7), (-0.1586, 0.1933, 0.7), (-0.1489, 0.2008, 0.7), (-0.1389, 0.2079, 0.7), (-0.1285, 0.2144, 0.7), (-0.1178, 0.2205, 0.7), (-0.1069, 0.226, 0.7), (-0.09567, 0.231, 0.7), (-0.08422, 0.2354, 0.7), (-0.07257, 0.2392, 0.7), (-0.06074, 0.2425, 0.7), (-0.04877, 0.2452, 0.7), (-0.03668, 0.2473, 0.7), (-0.0245, 0.2488, 0.7), (-0.01227, 0.2497, 0.7), (-0.03921, 0.3981, 0.7), (-0.05869, 0.3957, 0.7), (-0.07804, 0.3923, 0.7), (-0.09719, 0.388, 0.7), (-0.1161, 0.3828, 0.7), (-0.1348, 0.3766, 0.7), (-0.1531, 0.3696, 0.7), (-0.171, 0.3616, 0.7), (-0.1886, 0.3528, 0.7), (-0.2056, 0.3431, 0.7), (-0.2222, 0.3326, 0.7), (-0.2383, 0.3213, 0.7), (-0.2538, 0.3092, 0.7), (-0.2686, 0.2964, 0.7), (-0.2828, 0.2828, 0.7), (-0.2964, 0.2686, 0.7), (-0.3092, 0.2538, 0.7), (-0.3213, 0.2383, 0.7), (-0.3326, 0.2222, 0.7), (-0.3431, 0.2056, 0.7), (-0.3528, 0.1886, 0.7), (-0.3616, 0.171, 0.7), (-0.3696, 0.1531, 0.7), (-0.3766, 0.1348, 0.7), (-0.3828, 0.1161, 0.7), (-0.388, 0.09719, 0.7), (-0.3923, 0.07804, 0.7), (-0.3957, 0.05869, 0.7), (-0.3981, 0.03921, 0.7), (-0.3995, 0.01963, 0.7), (-0.4, -5.674e-07, 0.7), (-0.3995, -0.01963, 0.7), (-0.3981, -0.03921, 0.7), (-0.3957, -0.05869, 0.7), (-0.3923, -0.07804, 0.7), (-0.388, -0.09719, 0.7), (-0.3828, -0.1161, 0.7), (-0.3766, -0.1348, 0.7), (-0.3696, -0.1531, 0.7), (-0.3616, -0.171, 0.7), (-0.3528, -0.1886, 0.7), (-0.3431, -0.2056, 0.7), (-0.3326, -0.2222, 0.7), (-0.3213, -0.2383, 0.7), (-0.3092, -0.2538, 0.7), (-0.2964, -0.2686, 0.7), (-0.2828, -0.2828, 0.7), (-0.2686, -0.2964, 0.7), (-0.2538, -0.3092, 0.7), (-0.2383, -0.3213, 0.7), (-0.2222, -0.3326, 0.7), (-0.2056, -0.3431, 0.7), (-0.1886, -0.3528, 0.7), (-0.171, -0.3616, 0.7), (-0.1531, -0.3696, 0.7), (-0.1348, -0.3766, 0.7), (-0.1161, -0.3828, 0.7), (-0.09719, -0.388, 0.7), (-0.07804, -0.3923, 0.7), (-0.05869, -0.3957, 0.7), (-0.03921, -0.3981, 0.7), (-0.01963, -0.3995, 0.7), (0.0, 0.25, 0.7), (0.01227, 0.2497, 0.7), (0.0245, 0.2488, 0.7), (0.03668, 0.2473, 0.7), (0.04877, 0.2452, 0.7), (0.06075, 0.2425, 0.7), (0.07257, 0.2392, 0.7), (0.08422, 0.2354, 0.7), (0.09567, 0.231, 0.7), (0.1069, 0.226, 0.7), (0.1178, 0.2205, 0.7), (0.1285, 0.2144, 0.7), (0.1389, 0.2079, 0.7), (0.1489, 0.2008, 0.7), (0.1586, 0.1933, 0.7), (0.1679, 0.1852, 0.7), (0.1768, 0.1768, 0.7), (0.1852, 0.1679, 0.7), (0.1933, 0.1586, 0.7), (0.2008, 0.1489, 0.7), (0.2079, 0.1389, 0.7), (0.2144, 0.1285, 0.7), (0.2205, 0.1178, 0.7), (0.226, 0.1069, 0.7), (0.231, 0.09567, 0.7), (0.2354, 0.08422, 0.7), (0.2392, 0.07257, 0.7), (0.2425, 0.06074, 0.7), (0.2452, 0.04877, 0.7), (0.2473, 0.03668, 0.7), (0.2488, 0.0245, 0.7), (0.2497, 0.01227, 0.7), (0.25, -1.003e-07, 0.7), (0.2497, -0.01227, 0.7), (0.2488, -0.0245, 0.7), (0.2473, -0.03668, 0.7), (0.2452, -0.04877, 0.7), (0.2425, -0.06075, 0.7), (0.2392, -0.07257, 0.7), (0.2354, -0.08422, 0.7), (0.231, -0.09567, 0.7), (0.226, -0.1069, 0.7), (0.2205, -0.1178, 0.7), (0.2144, -0.1285, 0.7), (0.2079, -0.1389, 0.7), (0.2008, -0.1489, 0.7), (0.1933, -0.1586, 0.7), (0.1852, -0.1679, 0.7), (0.1768, -0.1768, 0.7), (0.1679, -0.1852, 0.7), (0.1586, -0.1933, 0.7), (0.1489, -0.2008, 0.7), (0.1389, -0.2079, 0.7), (0.1285, -0.2144, 0.7), (0.1178, -0.2205, 0.7), (0.1069, -0.226, 0.7), (0.09567, -0.231, 0.7), (0.08422, -0.2354, 0.7), (0.07257, -0.2392, 0.7), (0.06075, -0.2425, 0.7), (0.04877, -0.2452, 0.7), (0.03668, -0.2473, 0.7), (0.0245, -0.2488, 0.7), (0.01227, -0.2497, 0.7), (0.01963, -0.3995, 0.7), (0.03921, -0.3981, 0.7), (0.05869, -0.3957, 0.7), (0.07804, -0.3923, 0.7), (0.09719, -0.388, 0.7), (0.1161, -0.3828, 0.7), (0.1348, -0.3766, 0.7), (0.1531, -0.3696, 0.7), (0.171, -0.3616, 0.7), (0.1886, -0.3528, 0.7), (0.2056, -0.3431, 0.7), (0.2222, -0.3326, 0.7), (0.2383, -0.3213, 0.7), (0.2538, -0.3092, 0.7), (0.2686, -0.2964, 0.7), (0.2828, -0.2828, 0.7), (0.2964, -0.2686, 0.7), (0.3092, -0.2538, 0.7), (0.3213, -0.2383, 0.7), (0.3326, -0.2222, 0.7), (0.3431, -0.2056, 0.7), (0.3528, -0.1886, 0.7), (0.3616, -0.171, 0.7), (0.3696, -0.1531, 0.7), (0.3766, -0.1348, 0.7), (0.3828, -0.1161, 0.7), (0.388, -0.09719, 0.7), (0.3923, -0.07804, 0.7), (0.3957, -0.05869, 0.7), (0.3981, -0.03921, 0.7), (0.3995, -0.01963, 0.7), (0.4, -1.605e-07, 0.7), (0.3995, 0.01963, 0.7), (0.3981, 0.03921, 0.7), (0.3957, 0.05869, 0.7), (0.3923, 0.07804, 0.7), (0.388, 0.09719, 0.7), (0.3828, 0.1161, 0.7), (0.3766, 0.1348, 0.7), (0.3696, 0.1531, 0.7), (0.3616, 0.171, 0.7), (0.3528, 0.1886, 0.7), (0.3431, 0.2056, 0.7), (0.3326, 0.2222, 0.7), (0.3213, 0.2383, 0.7), (0.3092, 0.2538, 0.7), (0.2964, 0.2686, 0.7), (0.2828, 0.2828, 0.7), (0.2686, 0.2964, 0.7), (0.2538, 0.3092, 0.7), (0.2383, 0.3213, 0.7), (0.2222, 0.3326, 0.7), (0.2056, 0.3431, 0.7), (0.1886, 0.3528, 0.7), (0.171, 0.3616, 0.7), (0.1531, 0.3696, 0.7), (0.1348, 0.3766, 0.7), (0.1161, 0.3828, 0.7), (0.09719, 0.388, 0.7), (0.07804, 0.3923, 0.7), (0.05869, 0.3957, 0.7), (0.03921, 0.3981, 0.7)], [], [(0, 1, 2, 3), (4, 5, 6, 7, 8, 9, 10, 11, 12, 13, 14, 15, 16, 17, 18, 19, 20, 21, 22, 23, 24, 25, 26, 27, 28, 29, 30, 31, 32, 33, 34, 35, 36, 37, 38, 39, 40, 41, 42, 43, 44, 45, 46, 47, 48, 49, 50, 51, 52, 53, 54, 55, 56, 57, 58, 59, 60, 61, 62, 63, 64, 65, 66, 67, 68, 69, 70, 71, 72, 73, 74, 75, 76, 77, 78, 79, 80, 81, 82, 83, 84, 85, 86, 87, 88, 89, 90, 91, 92, 93, 94, 95, 96, 97, 98, 99, 100, 101, 102, 103, 104, 105, 106, 107, 108, 109, 110, 111, 112, 113, 114, 115, 116, 117, 118, 119, 120, 121, 122, 123, 124, 125, 126, 127, 128, 129, 130, 131, 132, 133, 134, 135, 136, 137), (0, 3, 138, 139, 140, 141, 142, 143, 144, 145, 146, 147, 148, 149, 150, 151, 152, 153, 154, 155, 156, 157, 158, 159, 160, 161, 162, 163, 164, 4, 137, 165, 166, 167, 168, 169, 170, 171, 172, 173, 174, 175, 176, 177, 178, 179, 180, 181, 182, 183, 184, 185, 186, 187, 188, 189, 190, 191, 192, 193, 194, 195, 196, 197, 198, 199, 200, 201, 202, 203, 204, 205, 206, 207, 208, 209, 210, 211, 212, 213, 214, 215, 216, 217, 218, 219, 220, 221, 222, 223, 224, 225, 226, 72, 71, 227, 228, 229, 230, 231, 232, 233, 234, 235, 236, 237, 238, 239, 240, 241, 242, 243, 244, 245, 246, 247, 248, 249, 250, 251, 252, 253, 254, 255, 256, 257), (257, 258, 1, 0), (259, 260, 261, 262, 263, 264, 265, 266, 267, 268, 269, 270, 271, 272, 273, 274, 275, 276, 277, 278, 279, 280, 281, 282, 283, 284, 285, 286, 287, 288, 289, 290, 291, 292, 293, 294, 295, 296, 297, 298, 299, 300, 301, 302, 303, 304, 305, 306, 307, 308, 309, 310, 311, 312, 313, 314, 315, 316, 317, 318, 319, 320, 321, 322, 323, 258, 324, 325, 326, 327, 328, 329, 330, 331, 332, 333, 334, 335, 336, 337, 338, 339, 340, 341, 342, 343, 344, 345, 346, 347, 348, 349, 350, 351, 352, 353, 354, 355, 356, 357, 358, 359, 360, 361, 362, 363, 364, 365, 366, 367, 368, 369, 370, 371, 372, 373, 374, 375, 376, 377, 378, 379, 380, 381, 382, 383, 384, 385), (1, 258, 323, 386, 387, 388, 389, 390, 391, 392, 393, 394, 395, 396, 397, 398, 399, 400, 401, 402, 403, 404, 405, 406, 407, 408, 409, 410, 411, 412, 413, 414, 415, 416, 417, 418, 419, 420, 421, 422, 423, 424, 425, 426, 427, 428, 429, 430, 431, 432, 433, 434, 435, 436, 437, 438, 439, 440, 441, 442, 443, 444, 445, 446, 447, 448, 449, 260, 259, 450, 451, 452, 453, 454, 455, 456, 457, 458, 459, 460, 461, 462, 463, 464, 465, 466, 467, 468, 469, 470, 471, 472, 473, 474, 475, 476, 477, 478, 479, 480, 481, 482, 483, 484, 485, 486, 487, 488, 489, 490, 491, 492, 493, 494, 495, 496, 497, 498, 499, 500, 501, 502, 503, 504, 505, 506, 507, 508, 509, 510, 511, 2), (3, 2, 511, 138), (138, 511, 510, 139), (139, 510, 509, 140), (140, 509, 508, 141), (141, 508, 507, 142), (142, 507, 506, 143), (143, 506, 505, 144), (144, 505, 504, 145), (145, 504, 503, 146), (146, 503, 502, 147), (147, 502, 501, 148), (148, 501, 500, 149), (149, 500, 499, 150), (150, 499, 498, 151), (151, 498, 497, 152), (152, 497, 496, 153), (153, 496, 495, 154), (154, 495, 494, 155), (155, 494, 493, 156), (156, 493, 492, 157), (157, 492, 491, 158), (158, 491, 490, 159), (159, 490, 489, 160), (160, 489, 488, 161), (161, 488, 487, 162), (162, 487, 486, 163), (163, 486, 485, 164), (164, 485, 484, 4), (4, 484, 483, 5), (5, 483, 482, 6), (6, 482, 481, 7), (7, 481, 480, 8), (8, 480, 479, 9), (9, 479, 478, 10), (10, 478, 477, 11), (11, 477, 476, 12), (12, 476, 475, 13), (13, 475, 474, 14), (14, 474, 473, 15), (15, 473, 472, 16), (16, 472, 471, 17), (17, 471, 470, 18), (18, 470, 469, 19), (19, 469, 468, 20), (20, 468, 467, 21), (21, 467, 466, 22), (22, 466, 465, 23), (23, 465, 464, 24), (24, 464, 463, 25), (25, 463, 462, 26), (26, 462, 461, 27), (27, 461, 460, 28), (28, 460, 459, 29), (29, 459, 458, 30), (30, 458, 457, 31), (31, 457, 456, 32), (32, 456, 455, 33), (33, 455, 454, 34), (34, 454, 453, 35), (35, 453, 452, 36), (36, 452, 451, 37), (37, 451, 450, 38), (38, 450, 259, 39), (39, 259, 385, 40), (40, 385, 384, 41), (41, 384, 383, 42), (42, 383, 382, 43), (43, 382, 381, 44), (44, 381, 380, 45), (45, 380, 379, 46), (46, 379, 378, 47), (47, 378, 377, 48), (48, 377, 376, 49), (49, 376, 375, 50), (50, 375, 374, 51), (51, 374, 373, 52), (52, 373, 372, 53), (53, 372, 371, 54), (54, 371, 370, 55), (55, 370, 369, 56), (56, 369, 368, 57), (57, 368, 367, 58), (58, 367, 366, 59), (59, 366, 365, 60), (60, 365, 364, 61), (61, 364, 363, 62), (62, 363, 362, 63), (63, 362, 361, 64), (64, 361, 360, 65), (65, 360, 359, 66), (66, 359, 358, 67), (67, 358, 357, 68), (68, 357, 356, 69), (69, 356, 355, 70), (70, 355, 354, 71), (71, 354, 353, 227), (227, 353, 352, 228), (228, 352, 351, 229), (229, 351, 350, 230), (230, 350, 349, 231), (231, 349, 348, 232), (232, 348, 347, 233), (233, 347, 346, 234), (234, 346, 345, 235), (235, 345, 344, 236), (236, 344, 343, 237), (237, 343, 342, 238), (238, 342, 341, 239), (239, 341, 340, 240), (240, 340, 339, 241), (241, 339, 338, 242), (242, 338, 337, 243), (243, 337, 336, 244), (244, 336, 335, 245), (245, 335, 334, 246), (246, 334, 333, 247), (247, 333, 332, 248), (248, 332, 331, 249), (249, 331, 330, 250), (250, 330, 329, 251), (251, 329, 328, 252), (252, 328, 327, 253), (253, 327, 326, 254), (254, 326, 325, 255), (255, 325, 324, 256), (256, 324, 258, 257), (195, 194, 387, 386), (196, 195, 386, 323), (194, 193, 388, 387), (197, 196, 323, 322), (193, 192, 389, 388), (198, 197, 322, 321), (192, 191, 390, 389), (199, 198, 321, 320), (191, 190, 391, 390), (200, 199, 320, 319), (190, 189, 392, 391), (201, 200, 319, 318), (189, 188, 393, 392), (202, 201, 318, 317), (188, 187, 394, 393), (203, 202, 317, 316), (187, 186, 395, 394), (204, 203, 316, 315), (186, 185, 396, 395), (205, 204, 315, 314), (185, 184, 397, 396), (206, 205, 314, 313), (184, 183, 398, 397), (207, 206, 313, 312), (183, 182, 399, 398), (208, 207, 312, 311), (182, 181, 400, 399), (209, 208, 311, 310), (181, 180, 401, 400), (210, 209, 310, 309), (180, 179, 402, 401), (211, 210, 309, 308), (179, 178, 403, 402), (212, 211, 308, 307), (178, 177, 404, 403), (213, 212, 307, 306), (177, 176, 405, 404), (214, 213, 306, 305), (176, 175, 406, 405), (215, 214, 305, 304), (175, 174, 407, 406), (216, 215, 304, 303), (174, 173, 408, 407), (217, 216, 303, 302), (173, 172, 409, 408), (218, 217, 302, 301), (172, 171, 410, 409), (219, 218, 301, 300), (171, 170, 411, 410), (220, 219, 300, 299), (170, 169, 412, 411), (221, 220, 299, 298), (169, 168, 413, 412), (222, 221, 298, 297), (168, 167, 414, 413), (223, 222, 297, 296), (167, 166, 415, 414), (224, 223, 296, 295), (166, 165, 416, 415), (225, 224, 295, 294), (165, 137, 417, 416), (226, 225, 294, 293), (137, 136, 418, 417), (72, 226, 293, 292), (136, 135, 419, 418), (73, 72, 292, 291), (135, 134, 420, 419), (74, 73, 291, 290), (134, 133, 421, 420), (75, 74, 290, 289), (133, 132, 422, 421), (76, 75, 289, 288), (132, 131, 423, 422), (77, 76, 288, 287), (131, 130, 424, 423), (78, 77, 287, 286), (130, 129, 425, 424), (79, 78, 286, 285), (129, 128, 426, 425), (80, 79, 285, 284), (128, 127, 427, 426), (81, 80, 284, 283), (127, 126, 428, 427), (82, 81, 283, 282), (126, 125, 429, 428), (83, 82, 282, 281), (125, 124, 430, 429), (84, 83, 281, 280), (124, 123, 431, 430), (85, 84, 280, 279), (123, 122, 432, 431), (86, 85, 279, 278), (122, 121, 433, 432), (87, 86, 278, 277), (121, 120, 434, 433), (88, 87, 277, 276), (120, 119, 435, 434), (89, 88, 276, 275), (119, 118, 436, 435), (90, 89, 275, 274), (118, 117, 437, 436), (91, 90, 274, 273), (117, 116, 438, 437), (92, 91, 273, 272), (116, 115, 439, 438), (93, 92, 272, 271), (115, 114, 440, 439), (94, 93, 271, 270), (114, 113, 441, 440), (95, 94, 270, 269), (113, 112, 442, 441), (96, 95, 269, 268), (112, 111, 443, 442), (97, 96, 268, 267), (111, 110, 444, 443), (98, 97, 267, 266), (110, 109, 445, 444), (99, 98, 266, 265), (109, 108, 446, 445), (100, 99, 265, 264), (108, 107, 447, 446), (101, 100, 264, 263), (107, 106, 448, 447), (102, 101, 263, 262), (106, 105, 449, 448), (103, 102, 262, 261), (105, 104, 260, 449), (104, 103, 261, 260)])
me_cylinder.use_remesh_preserve_volume = False
me_cylinder.use_remesh_preserve_attributes = False
me_cylinder.use_mirror_vertex_groups = False
me_cylinder.update()

# ---- objects
ob_cylinder_002 = bpy.data.objects.new('Cylinder.002', me_cylinder_002)
ob_cylinder_001 = bpy.data.objects.new('Cylinder.001', me_cylinder_001)
ob_cylinder = bpy.data.objects.new('Cylinder', me_cylinder)
ob_lamp = bpy.data.objects.new('Lamp', light_lamp)
ob_camera = bpy.data.objects.new('Camera', cam_camera)

# ---- transforms, parenting, visibility, modifiers, constraints
ob_cylinder_002.location = (0.0, 0.0, 0.0)
ob_cylinder_002.hide_viewport = True
ob_cylinder_002.lineart.crease_threshold = 0.0
ob_cylinder_001.location = (0.0, 0.0, 1.5)
ob_cylinder_001.lineart.crease_threshold = 0.0
ob_cylinder.location = (0.0, 0.0, 0.7)
ob_cylinder.lineart.crease_threshold = 0.0
ob_lamp.location = (4.076, 1.005, 5.904)
ob_lamp.rotation_euler = (0.6503, 0.05522, 1.866)
ob_lamp.lock_rotations_4d = False
ob_lamp.empty_display_type = 'ARROWS'
ob_lamp.color = (0.0, 0.0, 0.0, 0.0)
ob_lamp.lineart.crease_threshold = 0.0
ob_camera.location = (7.481, -6.508, 5.344)
ob_camera.rotation_euler = (1.109, 0.01082, 0.8149)
ob_camera.lock_rotations_4d = False
ob_camera.empty_display_type = 'ARROWS'
ob_camera.color = (0.0, 0.0, 0.0, 0.0)
ob_camera.display_type = 'WIRE'
ob_camera.lineart.crease_threshold = 0.0

# ---- collection membership
col_collection_1.objects.link(ob_cylinder_002)
col_collection_1.objects.link(ob_cylinder_001)
col_collection_1.objects.link(ob_cylinder)
col_collection_1.objects.link(ob_lamp)
col_collection_1.objects.link(ob_camera)

# ---- scene / render settings (as saved in the file)
scene.camera = ob_camera
scene.frame_start = 1; scene.frame_end = 250; scene.frame_set(1)
scene.render.engine = 'BLENDER_EEVEE_NEXT'
scene.render.resolution_percentage = 50
scene.render.dither_intensity = 0.0
scene.cycles.use_denoising = False
scene.cycles.samples = 10
scene.cycles.sampling_pattern = 'TABULATED_SOBOL'
scene.cycles.light_sampling_threshold = 0.0
scene.cycles.use_adaptive_sampling = False
scene.cycles.use_light_tree = False
scene.cycles.blur_glossy = 0.0
scene.cycles.pixel_filter_type = 'GAUSSIAN'
scene.cycles.sample_clamp_indirect = 0.0
scene.view_settings.view_transform = 'Standard'
bpy.context.view_layer.update()
